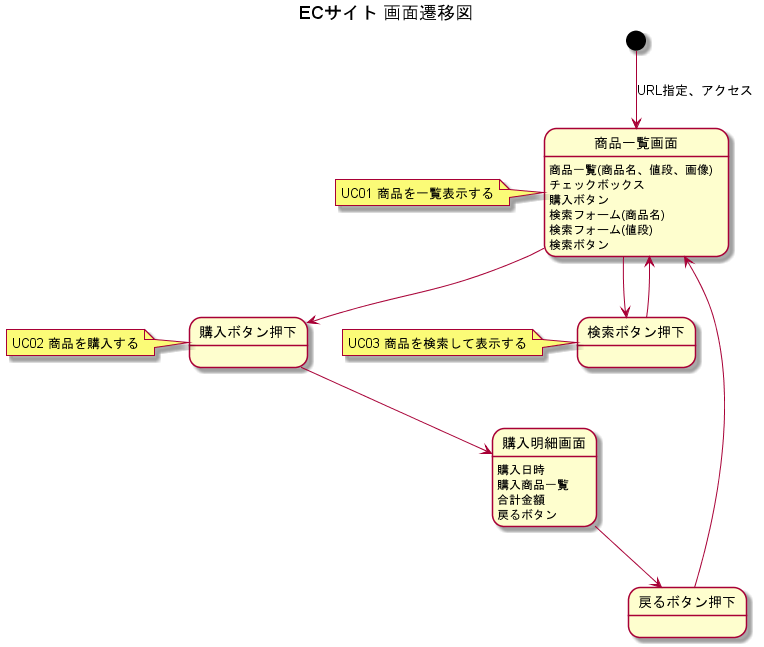

The diagram above was rendered by PlantUML. Its source (embedded in the PNG):
@startuml
title ECサイト 画面遷移図

[*] --> 商品一覧画面 : URL指定、アクセス 
商品一覧画面 : 商品一覧(商品名、値段、画像)
商品一覧画面 : チェックボックス
商品一覧画面 : 購入ボタン
商品一覧画面 : 検索フォーム(商品名)
商品一覧画面 : 検索フォーム(値段)
商品一覧画面 : 検索ボタン

note left of 商品一覧画面
UC01 商品を一覧表示する
end note

商品一覧画面 --> 購入ボタン押下
note left of 購入ボタン押下
UC02 商品を購入する
end note



購入ボタン押下 --> 購入明細画面
購入明細画面 : 購入日時
購入明細画面 : 購入商品一覧
購入明細画面 : 合計金額
購入明細画面 : 戻るボタン

購入明細画面 --> 戻るボタン押下
戻るボタン押下 --> 商品一覧画面

商品一覧画面 --> 検索ボタン押下
検索ボタン押下 --> 商品一覧画面
note left of 検索ボタン押下
UC03 商品を検索して表示する
end note

@enduml